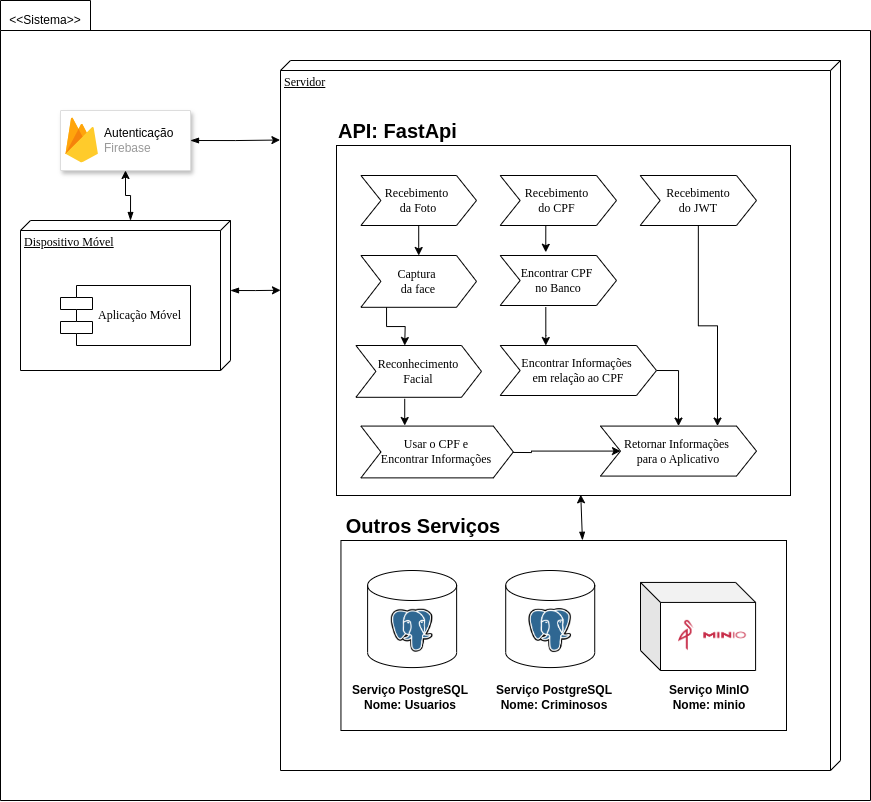

The diagram above was exported from draw.io. Its source (the exported page's mxGraphModel, read from the mxfile embedded in the PNG):
<mxGraphModel dx="869" dy="559" grid="1" gridSize="10" guides="1" tooltips="1" connect="1" arrows="1" fold="1" page="1" pageScale="1" pageWidth="1100" pageHeight="850" background="none" math="0" shadow="0">
  <root>
    <mxCell id="0" />
    <mxCell id="1" parent="0" />
    <mxCell id="t7UAY7-eC-2yaY1uOOd6-1" value="" style="shape=folder;fontStyle=1;spacingTop=10;tabWidth=90;tabHeight=30;tabPosition=left;html=1;whiteSpace=wrap;movable=1;resizable=1;rotatable=1;deletable=1;editable=1;locked=0;connectable=1;" parent="1" vertex="1">
      <mxGeometry x="310" y="200" width="870" height="800" as="geometry" />
    </mxCell>
    <mxCell id="t7UAY7-eC-2yaY1uOOd6-2" value="&amp;lt;&amp;lt;Sistema&amp;gt;&amp;gt;" style="text;html=1;align=center;verticalAlign=middle;whiteSpace=wrap;rounded=0;" parent="1" vertex="1">
      <mxGeometry x="330" y="200" width="50" height="40" as="geometry" />
    </mxCell>
    <mxCell id="hfehBB8vcfKAirLNu8Qh-2" value="" style="strokeColor=#dddddd;shadow=1;strokeWidth=1;rounded=1;absoluteArcSize=1;arcSize=2;" parent="1" vertex="1">
      <mxGeometry x="370" y="310" width="130" height="60" as="geometry" />
    </mxCell>
    <mxCell id="hfehBB8vcfKAirLNu8Qh-3" value="&lt;font color=&quot;#000000&quot;&gt;Autenticação&lt;/font&gt;&lt;div&gt;Firebase&lt;/div&gt;" style="sketch=0;dashed=0;connectable=0;html=1;fillColor=#5184F3;strokeColor=none;shape=mxgraph.gcp2.firebase;part=1;labelPosition=right;verticalLabelPosition=middle;align=left;verticalAlign=middle;spacingLeft=5;fontColor=#999999;fontSize=12;" parent="hfehBB8vcfKAirLNu8Qh-2" vertex="1">
      <mxGeometry width="32.4" height="45" relative="1" as="geometry">
        <mxPoint x="5" y="7" as="offset" />
      </mxGeometry>
    </mxCell>
    <mxCell id="pnl2s_FTafLd8D4MmTUe-70" value="" style="group" parent="1" vertex="1" connectable="0">
      <mxGeometry x="330" y="420" width="210" height="150" as="geometry" />
    </mxCell>
    <mxCell id="pnl2s_FTafLd8D4MmTUe-74" style="edgeStyle=orthogonalEdgeStyle;rounded=0;orthogonalLoop=1;jettySize=auto;html=1;exitX=0;exitY=0;exitDx=70;exitDy=0;exitPerimeter=0;startArrow=blockThin;startFill=1;" parent="pnl2s_FTafLd8D4MmTUe-70" source="39150e848f15840c-1" edge="1">
      <mxGeometry relative="1" as="geometry">
        <mxPoint x="260" y="69.75" as="targetPoint" />
      </mxGeometry>
    </mxCell>
    <mxCell id="39150e848f15840c-1" value="Dispositivo Móvel&lt;div&gt;&lt;br&gt;&lt;/div&gt;" style="verticalAlign=top;align=left;spacingTop=8;spacingLeft=2;spacingRight=12;shape=cube;size=10;direction=south;fontStyle=4;html=1;rounded=0;shadow=0;comic=0;labelBackgroundColor=none;strokeWidth=1;fontFamily=Verdana;fontSize=12" parent="pnl2s_FTafLd8D4MmTUe-70" vertex="1">
      <mxGeometry width="210" height="150" as="geometry" />
    </mxCell>
    <mxCell id="39150e848f15840c-5" value="Aplicação Móvel" style="shape=component;align=left;spacingLeft=36;rounded=0;shadow=0;comic=0;labelBackgroundColor=none;strokeWidth=1;fontFamily=Verdana;fontSize=12;html=1;" parent="pnl2s_FTafLd8D4MmTUe-70" vertex="1">
      <mxGeometry x="40" y="65" width="130" height="60" as="geometry" />
    </mxCell>
    <mxCell id="pnl2s_FTafLd8D4MmTUe-73" style="edgeStyle=orthogonalEdgeStyle;rounded=0;orthogonalLoop=1;jettySize=auto;html=1;exitX=0;exitY=0;exitDx=0;exitDy=100;exitPerimeter=0;entryX=0.5;entryY=1;entryDx=0;entryDy=0;startArrow=blockThin;startFill=1;" parent="1" source="39150e848f15840c-1" target="hfehBB8vcfKAirLNu8Qh-2" edge="1">
      <mxGeometry relative="1" as="geometry" />
    </mxCell>
    <mxCell id="pnl2s_FTafLd8D4MmTUe-75" style="edgeStyle=orthogonalEdgeStyle;rounded=0;orthogonalLoop=1;jettySize=auto;html=1;exitX=1;exitY=0.5;exitDx=0;exitDy=0;entryX=0.112;entryY=1.001;entryDx=0;entryDy=0;entryPerimeter=0;startArrow=blockThin;startFill=1;" parent="1" source="hfehBB8vcfKAirLNu8Qh-2" target="39150e848f15840c-2" edge="1">
      <mxGeometry relative="1" as="geometry" />
    </mxCell>
    <mxCell id="39150e848f15840c-2" value="Servidor&lt;div&gt;&lt;br&gt;&lt;/div&gt;" style="verticalAlign=top;align=left;spacingTop=8;spacingLeft=2;spacingRight=12;shape=cube;size=10;direction=south;fontStyle=4;html=1;rounded=0;shadow=0;comic=0;labelBackgroundColor=none;strokeWidth=1;fontFamily=Verdana;fontSize=12;movable=1;resizable=1;rotatable=1;deletable=1;editable=1;locked=0;connectable=1;" parent="1" vertex="1">
      <mxGeometry x="590" y="260" width="560" height="710" as="geometry" />
    </mxCell>
    <mxCell id="pnl2s_FTafLd8D4MmTUe-57" value="" style="group" parent="1" vertex="1" connectable="0">
      <mxGeometry x="646" y="345" width="460" height="350" as="geometry" />
    </mxCell>
    <mxCell id="pnl2s_FTafLd8D4MmTUe-2" value="" style="rounded=0;whiteSpace=wrap;html=1;" parent="pnl2s_FTafLd8D4MmTUe-57" vertex="1">
      <mxGeometry width="454" height="350" as="geometry" />
    </mxCell>
    <mxCell id="pnl2s_FTafLd8D4MmTUe-45" style="edgeStyle=orthogonalEdgeStyle;rounded=0;orthogonalLoop=1;jettySize=auto;html=1;entryX=0.5;entryY=0;entryDx=0;entryDy=0;exitX=0.5;exitY=1;exitDx=0;exitDy=0;" parent="pnl2s_FTafLd8D4MmTUe-57" source="pnl2s_FTafLd8D4MmTUe-76" target="pnl2s_FTafLd8D4MmTUe-78" edge="1">
      <mxGeometry relative="1" as="geometry">
        <mxPoint x="70.01531250000008" y="81.81427556818176" as="sourcePoint" />
        <mxPoint x="70.02595312499983" y="113.91999999999996" as="targetPoint" />
      </mxGeometry>
    </mxCell>
    <mxCell id="pnl2s_FTafLd8D4MmTUe-49" style="edgeStyle=orthogonalEdgeStyle;rounded=0;orthogonalLoop=1;jettySize=auto;html=1;entryX=0.5;entryY=0;entryDx=0;entryDy=0;" parent="pnl2s_FTafLd8D4MmTUe-57" edge="1">
      <mxGeometry relative="1" as="geometry">
        <mxPoint x="209.30181760204073" y="80" as="sourcePoint" />
        <mxPoint x="209.2656249999999" y="106.75" as="targetPoint" />
      </mxGeometry>
    </mxCell>
    <mxCell id="pnl2s_FTafLd8D4MmTUe-47" style="edgeStyle=orthogonalEdgeStyle;rounded=0;orthogonalLoop=1;jettySize=auto;html=1;entryX=0.5;entryY=0;entryDx=0;entryDy=0;" parent="pnl2s_FTafLd8D4MmTUe-57" edge="1">
      <mxGeometry relative="1" as="geometry">
        <mxPoint x="70.03268494897956" y="159.9999999999999" as="sourcePoint" />
        <mxPoint x="68.19931249999993" y="200" as="targetPoint" />
      </mxGeometry>
    </mxCell>
    <mxCell id="pnl2s_FTafLd8D4MmTUe-48" style="edgeStyle=orthogonalEdgeStyle;rounded=0;orthogonalLoop=1;jettySize=auto;html=1;" parent="pnl2s_FTafLd8D4MmTUe-57" edge="1">
      <mxGeometry relative="1" as="geometry">
        <mxPoint x="68.22305484693881" y="253.26999999999998" as="sourcePoint" />
        <mxPoint x="68.22305484693881" y="280" as="targetPoint" />
      </mxGeometry>
    </mxCell>
    <mxCell id="pnl2s_FTafLd8D4MmTUe-50" style="edgeStyle=orthogonalEdgeStyle;rounded=0;orthogonalLoop=1;jettySize=auto;html=1;" parent="pnl2s_FTafLd8D4MmTUe-57" edge="1">
      <mxGeometry relative="1" as="geometry">
        <mxPoint x="209.30181760204073" y="161.79999999999995" as="sourcePoint" />
        <mxPoint x="209.30181760204073" y="200" as="targetPoint" />
        <Array as="points">
          <mxPoint x="209.26562499999994" y="190" />
          <mxPoint x="209.26562499999994" y="190" />
        </Array>
      </mxGeometry>
    </mxCell>
    <mxCell id="pnl2s_FTafLd8D4MmTUe-55" style="edgeStyle=orthogonalEdgeStyle;rounded=0;orthogonalLoop=1;jettySize=auto;html=1;entryX=0.5;entryY=0;entryDx=0;entryDy=0;exitX=1;exitY=0.5;exitDx=0;exitDy=0;" parent="pnl2s_FTafLd8D4MmTUe-57" source="pnl2s_FTafLd8D4MmTUe-83" target="pnl2s_FTafLd8D4MmTUe-86" edge="1">
      <mxGeometry relative="1" as="geometry">
        <mxPoint x="283.4966517857142" y="228" as="sourcePoint" />
        <mxPoint x="338.6449843749999" y="277.8800000000001" as="targetPoint" />
      </mxGeometry>
    </mxCell>
    <mxCell id="pnl2s_FTafLd8D4MmTUe-54" style="edgeStyle=orthogonalEdgeStyle;rounded=0;orthogonalLoop=1;jettySize=auto;html=1;exitX=1;exitY=0.5;exitDx=0;exitDy=0;entryX=0;entryY=0.5;entryDx=0;entryDy=0;" parent="pnl2s_FTafLd8D4MmTUe-57" target="pnl2s_FTafLd8D4MmTUe-86" edge="1">
      <mxGeometry relative="1" as="geometry">
        <mxPoint x="124.9493124999998" y="306.635" as="sourcePoint" />
        <mxPoint x="305.0312499999999" y="294.49700000000007" as="targetPoint" />
      </mxGeometry>
    </mxCell>
    <mxCell id="pnl2s_FTafLd8D4MmTUe-76" value="&lt;span style=&quot;font-family: Verdana; text-wrap-mode: nowrap;&quot;&gt;Recebimento&amp;nbsp;&lt;/span&gt;&lt;div style=&quot;font-family: Verdana; text-wrap-mode: nowrap;&quot;&gt;da&amp;nbsp;&lt;span style=&quot;color: rgba(0, 0, 0, 0); font-family: monospace; font-size: 0px; text-align: start; background-color: transparent;&quot;&gt;%3CmxGraphModel%3E%3Croot%3E%3CmxCell%20id%3D%220%22%2F%3E%3CmxCell%20id%3D%221%22%20parent%3D%220%22%2F%3E%3CmxCell%20id%3D%222%22%20value%3D%22Captura%26amp%3Bnbsp%3B%26lt%3Bdiv%26gt%3Bda%20face%26lt%3B%2Fdiv%26gt%3B%22%20style%3D%22shape%3Dcomponent%3Balign%3Dcenter%3BspacingLeft%3D36%3Brounded%3D0%3Bshadow%3D0%3Bcomic%3D0%3BlabelBackgroundColor%3Dnone%3BstrokeWidth%3D1%3BfontFamily%3DVerdana%3BfontSize%3D12%3Bhtml%3D1%3B%22%20vertex%3D%221%22%20parent%3D%221%22%3E%3CmxGeometry%20x%3D%22664.6666666666666%22%20y%3D%22458.91999999999996%22%20width%3D%22146.9346666666667%22%20height%3D%2246.08%22%20as%3D%22geometry%22%2F%3E%3C%2FmxCell%3E%3C%2Froot%3E%3C%2FmxGraphModel%3E&lt;/span&gt;&lt;span style=&quot;background-color: transparent; color: light-dark(rgb(0, 0, 0), rgb(255, 255, 255));&quot;&gt;Foto&lt;/span&gt;&lt;/div&gt;" style="shape=step;perimeter=stepPerimeter;whiteSpace=wrap;html=1;fixedSize=1;" parent="pnl2s_FTafLd8D4MmTUe-57" vertex="1">
      <mxGeometry x="24.42" y="30" width="115.58" height="50" as="geometry" />
    </mxCell>
    <mxCell id="pnl2s_FTafLd8D4MmTUe-78" value="&lt;span style=&quot;font-family: Verdana; text-wrap-mode: nowrap;&quot;&gt;Captura&amp;nbsp;&lt;/span&gt;&lt;div style=&quot;font-family: Verdana; text-wrap-mode: nowrap;&quot;&gt;da face&lt;/div&gt;" style="shape=step;perimeter=stepPerimeter;whiteSpace=wrap;html=1;fixedSize=1;" parent="pnl2s_FTafLd8D4MmTUe-57" vertex="1">
      <mxGeometry x="24.42" y="110" width="115.58" height="51.8" as="geometry" />
    </mxCell>
    <mxCell id="pnl2s_FTafLd8D4MmTUe-79" value="&lt;font face=&quot;Verdana&quot;&gt;&lt;span style=&quot;text-wrap-mode: nowrap;&quot;&gt;Reconhecimento&lt;/span&gt;&lt;/font&gt;&lt;div&gt;&lt;font face=&quot;Verdana&quot;&gt;&lt;span style=&quot;text-wrap-mode: nowrap;&quot;&gt;Facial&lt;/span&gt;&lt;/font&gt;&lt;/div&gt;" style="shape=step;perimeter=stepPerimeter;whiteSpace=wrap;html=1;fixedSize=1;" parent="pnl2s_FTafLd8D4MmTUe-57" vertex="1">
      <mxGeometry x="19.42" y="200" width="125.58" height="51.8" as="geometry" />
    </mxCell>
    <mxCell id="pnl2s_FTafLd8D4MmTUe-80" value="&lt;div&gt;&lt;font face=&quot;Verdana&quot;&gt;&lt;span style=&quot;text-wrap-mode: nowrap;&quot;&gt;Usar o CPF e&lt;/span&gt;&lt;/font&gt;&lt;/div&gt;&lt;div&gt;&lt;font face=&quot;Verdana&quot;&gt;&lt;span style=&quot;text-wrap-mode: nowrap;&quot;&gt;Encontrar Informações&lt;/span&gt;&lt;/font&gt;&lt;/div&gt;" style="shape=step;perimeter=stepPerimeter;whiteSpace=wrap;html=1;fixedSize=1;" parent="pnl2s_FTafLd8D4MmTUe-57" vertex="1">
      <mxGeometry x="24.42" y="280.58" width="152.4" height="51.8" as="geometry" />
    </mxCell>
    <mxCell id="pnl2s_FTafLd8D4MmTUe-81" value="&lt;span style=&quot;font-family: Verdana; text-wrap-mode: nowrap;&quot;&gt;Recebimento&amp;nbsp;&lt;/span&gt;&lt;div style=&quot;font-family: Verdana; text-wrap-mode: nowrap;&quot;&gt;do CPF&amp;nbsp;&lt;span style=&quot;color: rgba(0, 0, 0, 0); font-family: monospace; font-size: 0px; text-align: start; background-color: transparent;&quot;&gt;%3CmxGraphModel%3E%3Croot%3E%3CmxCell%20id%3D%220%22%2F%3E%3CmxCell%20id%3D%221%22%20parent%3D%220%22%2F%3E%3CmxCell%20id%3D%222%22%20value%3D%22Captura%26amp%3Bnbsp%3B%26lt%3Bdiv%26gt%3Bda%20face%26lt%3B%2Fdiv%26gt%3B%22%20style%3D%22shape%3Dcomponent%3Balign%3Dcenter%3BspacingLeft%3D36%3Brounded%3D0%3Bshadow%3D0%3Bcomic%3D0%3BlabelBackgroundColor%3Dnone%3BstrokeWidth%3D1%3BfontFamily%3DVerdana%3BfontSize%3D12%3Bhtml%3D1%3B%22%20vertex%3D%221%22%20parent%3D%221%22%3E%3CmxGeometry%20x%3D%22664.6666666666666%22%20y%3D%22458.91999999999996%22%20width%3D%22146.9346666666667%22%20height%3D%2246.08%22%20as%3D%22geometry%22%2F%3E%3C%2FmxCell%3E%3C%2Froot%3E%3C%2FmxGraphModel&lt;/span&gt;&lt;/div&gt;" style="shape=step;perimeter=stepPerimeter;whiteSpace=wrap;html=1;fixedSize=1;" parent="pnl2s_FTafLd8D4MmTUe-57" vertex="1">
      <mxGeometry x="163.66" y="30" width="116.34" height="50" as="geometry" />
    </mxCell>
    <mxCell id="pnl2s_FTafLd8D4MmTUe-82" value="&lt;font face=&quot;Verdana&quot;&gt;&lt;span style=&quot;text-wrap-mode: nowrap;&quot;&gt;Encontrar CPF&amp;nbsp;&lt;/span&gt;&lt;/font&gt;&lt;div&gt;&lt;font face=&quot;Verdana&quot;&gt;&lt;span style=&quot;text-wrap-mode: nowrap;&quot;&gt;no Banco&lt;/span&gt;&lt;/font&gt;&lt;/div&gt;" style="shape=step;perimeter=stepPerimeter;whiteSpace=wrap;html=1;fixedSize=1;" parent="pnl2s_FTafLd8D4MmTUe-57" vertex="1">
      <mxGeometry x="163.66" y="110" width="116.34" height="50" as="geometry" />
    </mxCell>
    <mxCell id="pnl2s_FTafLd8D4MmTUe-83" value="&lt;div&gt;&lt;font face=&quot;Verdana&quot;&gt;&lt;span style=&quot;text-wrap-mode: nowrap;&quot;&gt;Encontrar Informações&amp;nbsp;&lt;/span&gt;&lt;/font&gt;&lt;/div&gt;&lt;div&gt;&lt;font face=&quot;Verdana&quot;&gt;&lt;span style=&quot;text-wrap-mode: nowrap;&quot;&gt;em relação ao CPF&lt;/span&gt;&lt;/font&gt;&lt;/div&gt;" style="shape=step;perimeter=stepPerimeter;whiteSpace=wrap;html=1;fixedSize=1;" parent="pnl2s_FTafLd8D4MmTUe-57" vertex="1">
      <mxGeometry x="163.66" y="200" width="156.34" height="50" as="geometry" />
    </mxCell>
    <mxCell id="pnl2s_FTafLd8D4MmTUe-86" value="&lt;div&gt;&lt;font face=&quot;Verdana&quot;&gt;&lt;span style=&quot;text-wrap-mode: nowrap;&quot;&gt;Retornar Informações&amp;nbsp;&lt;/span&gt;&lt;/font&gt;&lt;/div&gt;&lt;div&gt;&lt;font face=&quot;Verdana&quot;&gt;&lt;span style=&quot;text-wrap-mode: nowrap;&quot;&gt;para o Aplicativo&lt;/span&gt;&lt;/font&gt;&lt;/div&gt;" style="shape=step;perimeter=stepPerimeter;whiteSpace=wrap;html=1;fixedSize=1;" parent="pnl2s_FTafLd8D4MmTUe-57" vertex="1">
      <mxGeometry x="264" y="280.58" width="156" height="50" as="geometry" />
    </mxCell>
    <mxCell id="7NC7qzWBT1qRZygRpjko-3" style="edgeStyle=orthogonalEdgeStyle;rounded=0;orthogonalLoop=1;jettySize=auto;html=1;entryX=0.75;entryY=0;entryDx=0;entryDy=0;" edge="1" parent="pnl2s_FTafLd8D4MmTUe-57" source="7NC7qzWBT1qRZygRpjko-2" target="pnl2s_FTafLd8D4MmTUe-86">
      <mxGeometry relative="1" as="geometry" />
    </mxCell>
    <mxCell id="7NC7qzWBT1qRZygRpjko-2" value="&lt;font face=&quot;Verdana&quot;&gt;&lt;span style=&quot;text-wrap-mode: nowrap;&quot;&gt;Recebimento&lt;/span&gt;&lt;/font&gt;&lt;div&gt;&lt;font face=&quot;Verdana&quot;&gt;&lt;span style=&quot;text-wrap-mode: nowrap;&quot;&gt;do JWT&lt;/span&gt;&lt;/font&gt;&lt;/div&gt;" style="shape=step;perimeter=stepPerimeter;whiteSpace=wrap;html=1;fixedSize=1;" vertex="1" parent="pnl2s_FTafLd8D4MmTUe-57">
      <mxGeometry x="303.65999999999997" y="30" width="116.34" height="50" as="geometry" />
    </mxCell>
    <mxCell id="pnl2s_FTafLd8D4MmTUe-58" value="&lt;b&gt;API: FastApi&lt;/b&gt;" style="text;html=1;align=left;verticalAlign=middle;whiteSpace=wrap;rounded=0;fontSize=20;" parent="1" vertex="1">
      <mxGeometry x="646" y="315" width="130.66666666666669" height="30" as="geometry" />
    </mxCell>
    <mxCell id="pnl2s_FTafLd8D4MmTUe-34" value="&lt;b&gt;Outros Serviços&lt;/b&gt;" style="text;html=1;align=center;verticalAlign=middle;whiteSpace=wrap;rounded=0;fontSize=20;" parent="1" vertex="1">
      <mxGeometry x="646" y="710" width="174" height="30" as="geometry" />
    </mxCell>
    <mxCell id="pnl2s_FTafLd8D4MmTUe-68" value="" style="endArrow=classic;html=1;rounded=0;exitX=0.542;exitY=-0.001;exitDx=0;exitDy=0;exitPerimeter=0;startArrow=blockThin;startFill=1;entryX=0.538;entryY=0.998;entryDx=0;entryDy=0;entryPerimeter=0;" parent="1" source="pnl2s_FTafLd8D4MmTUe-31" target="pnl2s_FTafLd8D4MmTUe-2" edge="1">
      <mxGeometry width="50" height="50" relative="1" as="geometry">
        <mxPoint x="935.3333333333333" y="709" as="sourcePoint" />
        <mxPoint x="949.3333333333333" y="695" as="targetPoint" />
        <Array as="points" />
      </mxGeometry>
    </mxCell>
    <mxCell id="pnl2s_FTafLd8D4MmTUe-31" value="" style="rounded=0;whiteSpace=wrap;html=1;" parent="1" vertex="1">
      <mxGeometry x="650.4500775207905" y="740" width="445.55" height="190" as="geometry" />
    </mxCell>
    <mxCell id="pnl2s_FTafLd8D4MmTUe-9" value="" style="group" parent="1" vertex="1" connectable="0">
      <mxGeometry x="646.0000775207905" y="770.0038121182203" width="149.8027950566077" height="145.6261878817798" as="geometry" />
    </mxCell>
    <mxCell id="pnl2s_FTafLd8D4MmTUe-10" value="" style="group" parent="pnl2s_FTafLd8D4MmTUe-9" vertex="1" connectable="0">
      <mxGeometry x="1.43723157143857" width="148.36556348516916" height="133.49067222496478" as="geometry" />
    </mxCell>
    <mxCell id="pnl2s_FTafLd8D4MmTUe-11" value="" style="shape=cylinder3;whiteSpace=wrap;html=1;boundedLbl=1;backgroundOutline=1;size=15;" parent="pnl2s_FTafLd8D4MmTUe-10" vertex="1">
      <mxGeometry x="29.67311269703383" width="89.01933809110149" height="97.08412525451983" as="geometry" />
    </mxCell>
    <mxCell id="pnl2s_FTafLd8D4MmTUe-17" value="" style="shape=image;verticalLabelPosition=bottom;labelBackgroundColor=default;verticalAlign=top;aspect=fixed;imageAspect=0;image=https://upload.wikimedia.org/wikipedia/commons/thumb/2/29/Postgresql_elephant.svg/993px-Postgresql_elephant.svg.png;" parent="pnl2s_FTafLd8D4MmTUe-10" vertex="1">
      <mxGeometry x="53.33218003723639" y="38.719107288173696" width="41.708204673056684" height="43.01254514296464" as="geometry" />
    </mxCell>
    <mxCell id="pnl2s_FTafLd8D4MmTUe-12" value="&lt;b&gt;Serviço PostgreSQL&lt;/b&gt;&lt;div&gt;&lt;b&gt;Nome: Usuarios&lt;/b&gt;&lt;/div&gt;" style="text;html=1;align=center;verticalAlign=middle;whiteSpace=wrap;rounded=0;" parent="pnl2s_FTafLd8D4MmTUe-9" vertex="1">
      <mxGeometry y="109.21964091133484" width="148.36556348516916" height="36.40654697044495" as="geometry" />
    </mxCell>
    <mxCell id="pnl2s_FTafLd8D4MmTUe-13" value="" style="group" parent="1" vertex="1" connectable="0">
      <mxGeometry x="784.1035234008668" y="770" width="149.8027950566077" height="145.6261878817798" as="geometry" />
    </mxCell>
    <mxCell id="pnl2s_FTafLd8D4MmTUe-14" value="" style="group" parent="pnl2s_FTafLd8D4MmTUe-13" vertex="1" connectable="0">
      <mxGeometry x="1.43723157143857" width="148.36556348516916" height="133.49067222496478" as="geometry" />
    </mxCell>
    <mxCell id="pnl2s_FTafLd8D4MmTUe-15" value="" style="shape=cylinder3;whiteSpace=wrap;html=1;boundedLbl=1;backgroundOutline=1;size=15;" parent="pnl2s_FTafLd8D4MmTUe-14" vertex="1">
      <mxGeometry x="29.67311269703383" width="89.01933809110149" height="97.08412525451983" as="geometry" />
    </mxCell>
    <mxCell id="pnl2s_FTafLd8D4MmTUe-18" value="" style="shape=image;verticalLabelPosition=bottom;labelBackgroundColor=default;verticalAlign=top;aspect=fixed;imageAspect=0;image=https://upload.wikimedia.org/wikipedia/commons/thumb/2/29/Postgresql_elephant.svg/993px-Postgresql_elephant.svg.png;" parent="pnl2s_FTafLd8D4MmTUe-14" vertex="1">
      <mxGeometry x="52.86415198626942" y="38.08912181318533" width="42.63658818399117" height="43.971619017896955" as="geometry" />
    </mxCell>
    <mxCell id="pnl2s_FTafLd8D4MmTUe-16" value="&lt;b&gt;Serviço PostgreSQL&lt;/b&gt;&lt;div&gt;&lt;b&gt;Nome: Criminosos&lt;/b&gt;&lt;/div&gt;" style="text;html=1;align=center;verticalAlign=middle;whiteSpace=wrap;rounded=0;" parent="pnl2s_FTafLd8D4MmTUe-13" vertex="1">
      <mxGeometry x="5.9" y="109.21964091133484" width="148.36556348516916" height="36.40654697044495" as="geometry" />
    </mxCell>
    <mxCell id="pnl2s_FTafLd8D4MmTUe-22" value="" style="shape=cube;whiteSpace=wrap;html=1;boundedLbl=1;backgroundOutline=1;darkOpacity=0.05;darkOpacity2=0.1;" parent="1" vertex="1">
      <mxGeometry x="950" y="781.93" width="115.09" height="88.07" as="geometry" />
    </mxCell>
    <mxCell id="pnl2s_FTafLd8D4MmTUe-23" value="" style="shape=image;verticalLabelPosition=bottom;labelBackgroundColor=default;verticalAlign=top;aspect=fixed;imageAspect=0;image=https://absam.io/blog/wp-content/uploads/2020/07/minio-logo.png;" parent="1" vertex="1">
      <mxGeometry x="980.0000775207905" y="818.06" width="79.03" height="33.87" as="geometry" />
    </mxCell>
    <mxCell id="pnl2s_FTafLd8D4MmTUe-24" value="&lt;div&gt;&lt;b&gt;Serviço MinIO&lt;/b&gt;&lt;/div&gt;&lt;div&gt;&lt;b&gt;Nome: minio&lt;/b&gt;&lt;/div&gt;" style="text;html=1;align=center;verticalAlign=middle;whiteSpace=wrap;rounded=0;" parent="1" vertex="1">
      <mxGeometry x="945.334514035621" y="879.2196409113347" width="148.36556348516916" height="36.40654697044495" as="geometry" />
    </mxCell>
  </root>
</mxGraphModel>